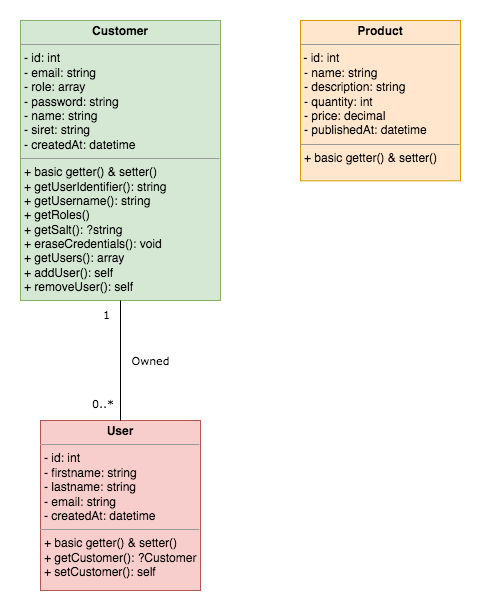

The diagram above was exported from draw.io. Its source (the exported page's mxGraphModel, read from the mxfile embedded in the PNG):
<mxGraphModel dx="-361" dy="1915" grid="1" gridSize="10" guides="1" tooltips="1" connect="1" arrows="1" fold="1" page="1" pageScale="1" pageWidth="827" pageHeight="1169" math="0" shadow="0">
  <root>
    <object label="" username="" id="WIyWlLk6GJQsqaUBKTNV-0">
      <mxCell />
    </object>
    <mxCell id="WIyWlLk6GJQsqaUBKTNV-1" parent="WIyWlLk6GJQsqaUBKTNV-0" />
    <mxCell id="ycg0weA_bOF6gm8kXY_V-13" value="&lt;p style=&quot;margin: 0px ; margin-top: 4px ; text-align: center&quot;&gt;&lt;b&gt;Customer&lt;/b&gt;&lt;/p&gt;&lt;hr size=&quot;1&quot;&gt;&lt;p style=&quot;margin: 0px ; margin-left: 4px&quot;&gt;- id: int&lt;/p&gt;&lt;p style=&quot;margin: 0px ; margin-left: 4px&quot;&gt;- email: string&lt;/p&gt;&lt;p style=&quot;margin: 0px 0px 0px 4px&quot;&gt;- role: array&lt;/p&gt;&lt;p style=&quot;margin: 0px ; margin-left: 4px&quot;&gt;&lt;span&gt;- password: string&lt;/span&gt;&lt;br&gt;&lt;/p&gt;&lt;p style=&quot;margin: 0px ; margin-left: 4px&quot;&gt;&lt;span&gt;- name: string&lt;/span&gt;&lt;/p&gt;&lt;p style=&quot;margin: 0px ; margin-left: 4px&quot;&gt;&lt;span&gt;- siret: string&lt;/span&gt;&lt;br&gt;&lt;/p&gt;&lt;p style=&quot;margin: 0px ; margin-left: 4px&quot;&gt;- createdAt: datetime&lt;/p&gt;&lt;hr size=&quot;1&quot;&gt;&lt;p style=&quot;margin: 0px 0px 0px 4px&quot;&gt;+ basic getter() &amp;amp; setter()&lt;/p&gt;&lt;p style=&quot;margin: 0px 0px 0px 4px&quot;&gt;+ getUserIdentifier(): string&lt;/p&gt;&lt;p style=&quot;margin: 0px 0px 0px 4px&quot;&gt;+ getUsername(): string&lt;/p&gt;&lt;p style=&quot;margin: 0px 0px 0px 4px&quot;&gt;+ getRoles()&lt;/p&gt;&lt;p style=&quot;margin: 0px 0px 0px 4px&quot;&gt;+ getSalt(): ?string&lt;/p&gt;&lt;p style=&quot;margin: 0px 0px 0px 4px&quot;&gt;+ eraseCredentials(): void&lt;/p&gt;&lt;p style=&quot;margin: 0px 0px 0px 4px&quot;&gt;+ getUsers(): array&lt;/p&gt;&lt;p style=&quot;margin: 0px 0px 0px 4px&quot;&gt;+ addUser(): self&lt;/p&gt;&lt;p style=&quot;margin: 0px 0px 0px 4px&quot;&gt;+ removeUser(): self&lt;/p&gt;" style="verticalAlign=top;align=left;overflow=fill;fontSize=12;fontFamily=Helvetica;html=1;labelBackgroundColor=none;fillColor=#d5e8d4;strokeColor=#82b366;" parent="WIyWlLk6GJQsqaUBKTNV-1" vertex="1">
      <mxGeometry x="1000" y="-120" width="200" height="280" as="geometry" />
    </mxCell>
    <mxCell id="ycg0weA_bOF6gm8kXY_V-15" value="&lt;p style=&quot;margin: 0px ; margin-top: 4px ; text-align: center&quot;&gt;&lt;b&gt;User&lt;/b&gt;&lt;/p&gt;&lt;hr size=&quot;1&quot;&gt;&lt;p style=&quot;margin: 0px ; margin-left: 4px&quot;&gt;- id: int&lt;/p&gt;&lt;p style=&quot;margin: 0px ; margin-left: 4px&quot;&gt;&lt;span&gt;- firstname: string&lt;/span&gt;&lt;br&gt;&lt;/p&gt;&lt;p style=&quot;margin: 0px ; margin-left: 4px&quot;&gt;- lastname: string&lt;/p&gt;&lt;p style=&quot;margin: 0px ; margin-left: 4px&quot;&gt;- email: string&lt;/p&gt;&lt;p style=&quot;margin: 0px ; margin-left: 4px&quot;&gt;- createdAt: datetime&lt;/p&gt;&lt;hr size=&quot;1&quot;&gt;&lt;p style=&quot;margin: 0px 0px 0px 4px&quot;&gt;+ basic getter() &amp;amp; setter()&lt;/p&gt;&lt;p style=&quot;margin: 0px 0px 0px 4px&quot;&gt;+ getCustomer(): ?Customer&lt;/p&gt;&lt;p style=&quot;margin: 0px 0px 0px 4px&quot;&gt;+ setCustomer(): self&lt;/p&gt;" style="verticalAlign=top;align=left;overflow=fill;fontSize=12;fontFamily=Helvetica;html=1;labelBackgroundColor=none;fillColor=#f8cecc;strokeColor=#b85450;" parent="WIyWlLk6GJQsqaUBKTNV-1" vertex="1">
      <mxGeometry x="1020" y="280" width="160" height="170" as="geometry" />
    </mxCell>
    <mxCell id="ycg0weA_bOF6gm8kXY_V-33" value="Owned" style="endArrow=none;html=1;endSize=12;startArrow=none;startSize=14;startFill=0;edgeStyle=orthogonalEdgeStyle;rounded=0;fontFamily=Verdana;exitX=0.5;exitY=0;exitDx=0;exitDy=0;endFill=0;entryX=0.5;entryY=1;entryDx=0;entryDy=0;" parent="WIyWlLk6GJQsqaUBKTNV-1" source="ycg0weA_bOF6gm8kXY_V-15" target="ycg0weA_bOF6gm8kXY_V-13" edge="1">
      <mxGeometry x="0.0026" y="-30" relative="1" as="geometry">
        <mxPoint x="810" y="390" as="sourcePoint" />
        <mxPoint x="930" y="390" as="targetPoint" />
        <mxPoint as="offset" />
      </mxGeometry>
    </mxCell>
    <mxCell id="ycg0weA_bOF6gm8kXY_V-34" value="0..*" style="edgeLabel;resizable=0;html=1;align=left;verticalAlign=top;labelBackgroundColor=none;fontFamily=Verdana;" parent="ycg0weA_bOF6gm8kXY_V-33" connectable="0" vertex="1">
      <mxGeometry x="-1" relative="1" as="geometry">
        <mxPoint x="-30" y="-30" as="offset" />
      </mxGeometry>
    </mxCell>
    <mxCell id="ycg0weA_bOF6gm8kXY_V-35" value="1" style="edgeLabel;resizable=0;html=1;align=right;verticalAlign=top;labelBackgroundColor=none;fontFamily=Verdana;" parent="ycg0weA_bOF6gm8kXY_V-33" connectable="0" vertex="1">
      <mxGeometry x="1" relative="1" as="geometry">
        <mxPoint x="-10" y="1" as="offset" />
      </mxGeometry>
    </mxCell>
    <mxCell id="XnNIg3Zeu-T3qbuECZG2-0" value="&lt;p style=&quot;margin: 0px ; margin-top: 4px ; text-align: center&quot;&gt;&lt;b&gt;Product&lt;/b&gt;&lt;/p&gt;&lt;hr size=&quot;1&quot;&gt;&amp;nbsp;- id: int&lt;p style=&quot;margin: 0px ; margin-left: 4px&quot;&gt;- name: string&lt;/p&gt;&lt;p style=&quot;margin: 0px ; margin-left: 4px&quot;&gt;- description: string&lt;/p&gt;&lt;p style=&quot;margin: 0px ; margin-left: 4px&quot;&gt;- quantity: int&lt;/p&gt;&lt;p style=&quot;margin: 0px ; margin-left: 4px&quot;&gt;- price: decimal&lt;/p&gt;&lt;p style=&quot;margin: 0px ; margin-left: 4px&quot;&gt;- publishedAt: datetime&lt;/p&gt;&lt;hr size=&quot;1&quot;&gt;&lt;p style=&quot;margin: 0px 0px 0px 4px&quot;&gt;+ basic getter() &amp;amp; setter()&lt;/p&gt;" style="verticalAlign=top;align=left;overflow=fill;fontSize=12;fontFamily=Helvetica;html=1;labelBackgroundColor=none;fillColor=#ffe6cc;strokeColor=#d79b00;" parent="WIyWlLk6GJQsqaUBKTNV-1" vertex="1">
      <mxGeometry x="1280" y="-120" width="160" height="160.31" as="geometry" />
    </mxCell>
  </root>
</mxGraphModel>